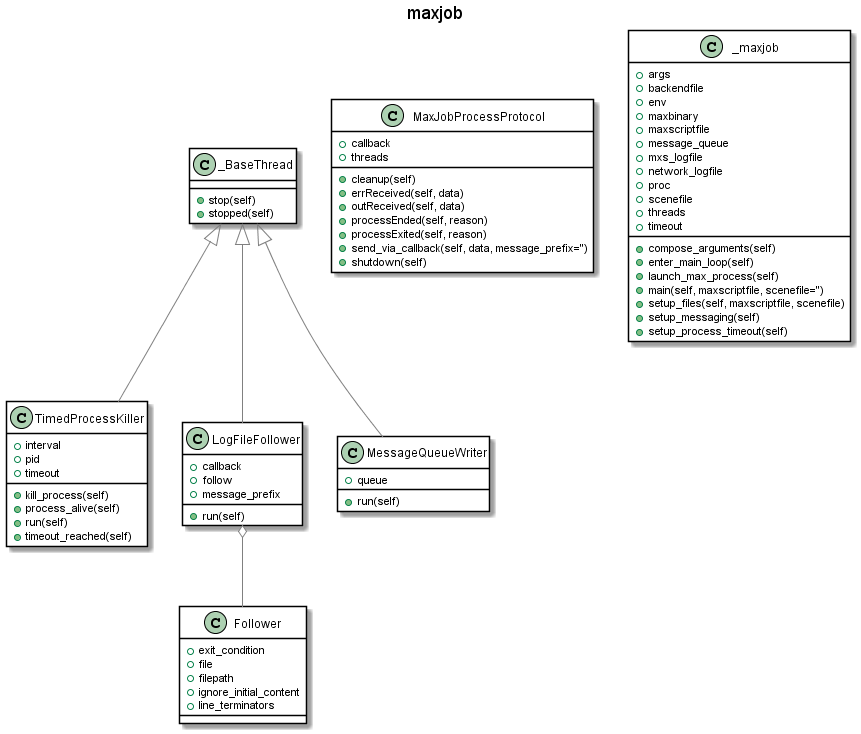

The diagram above was rendered by PlantUML. Its source (embedded in the PNG):
@startuml

skinparam class {
    BackgroundColor White
    ArrowColor Grey
    BorderColor Black
}
title maxjob
class TimedProcessKiller {
    +interval
    +pid
    +timeout
    +kill_process(self)
    +process_alive(self)
    +run(self)
    +timeout_reached(self)
}
class LogFileFollower {
    +callback
    +follow
    +message_prefix
    +run(self)
}
class MessageQueueWriter {
    +queue
    +run(self)
}
class _BaseThread {
    +stop(self)
    +stopped(self)
}
class MaxJobProcessProtocol {
    +callback
    +threads
    +cleanup(self)
    +errReceived(self, data)
    +outReceived(self, data)
    +processEnded(self, reason)
    +processExited(self, reason)
    +send_via_callback(self, data, message_prefix='')
    +shutdown(self)
}
class Follower {
    +exit_condition
    +file
    +filepath
    +ignore_initial_content
    +line_terminators
}
class _maxjob {
    +args
    +backendfile
    +env
    +maxbinary
    +maxscriptfile
    +message_queue
    +mxs_logfile
    +network_logfile
    +proc
    +scenefile
    +threads
    +timeout
    +compose_arguments(self)
    +enter_main_loop(self)
    +launch_max_process(self)
    +main(self, maxscriptfile, scenefile='')
    +setup_files(self, maxscriptfile, scenefile)
    +setup_messaging(self)
    +setup_process_timeout(self)
}

_BaseThread <|-- TimedProcessKiller
_BaseThread <|-- LogFileFollower
_BaseThread <|-- MessageQueueWriter
LogFileFollower o-- Follower

@enduml